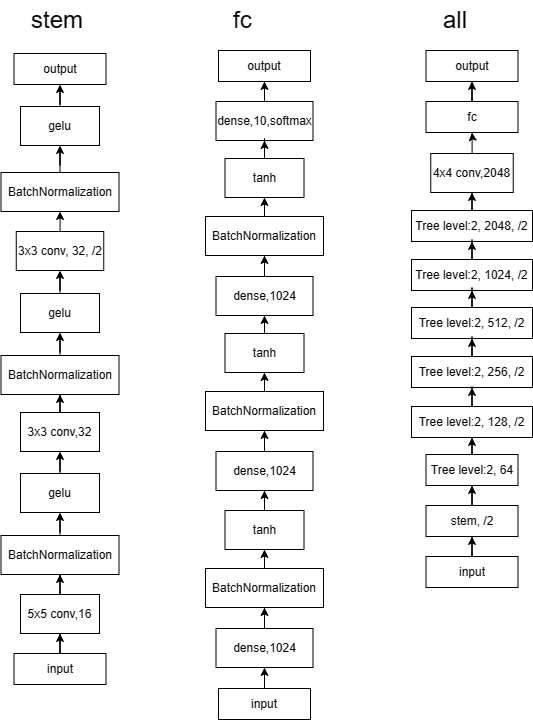

The diagram above was exported from draw.io. Its source (the exported page's mxGraphModel, read from the mxfile embedded in the PNG):
<mxGraphModel dx="1528" dy="817" grid="0" gridSize="10" guides="1" tooltips="1" connect="1" arrows="1" fold="1" page="1" pageScale="1" pageWidth="827" pageHeight="1169" math="1" shadow="0">
  <root>
    <mxCell id="0" />
    <mxCell id="1" parent="0" />
    <mxCell id="wObPx0-Zx8SKrmPe0hxf-1" value="&lt;div style=&quot;text-align: center&quot;&gt;&lt;font face=&quot;helvetica&quot; style=&quot;font-size: 24px&quot;&gt;stem&lt;/font&gt;&lt;/div&gt;" style="rounded=0;whiteSpace=wrap;html=1;fontFamily=杨任东竹石体;fontSize=17;fillColor=none;strokeColor=none;align=left;verticalAlign=middle;sketch=1;fontSource=%2Ffonts%2F%E6%9D%A8%E4%BB%BB%E4%B8%9C%E7%AB%B9%E7%9F%B3%E4%BD%93.ttf;" vertex="1" parent="1">
      <mxGeometry x="62" y="37" width="61" height="39" as="geometry" />
    </mxCell>
    <mxCell id="wObPx0-Zx8SKrmPe0hxf-22" style="edgeStyle=orthogonalEdgeStyle;rounded=0;orthogonalLoop=1;jettySize=auto;html=1;" edge="1" parent="1" target="wObPx0-Zx8SKrmPe0hxf-4">
      <mxGeometry relative="1" as="geometry" />
    </mxCell>
    <mxCell id="wObPx0-Zx8SKrmPe0hxf-29" style="edgeStyle=orthogonalEdgeStyle;rounded=0;orthogonalLoop=1;jettySize=auto;html=1;" edge="1" parent="1" source="wObPx0-Zx8SKrmPe0hxf-2" target="wObPx0-Zx8SKrmPe0hxf-4">
      <mxGeometry relative="1" as="geometry" />
    </mxCell>
    <mxCell id="wObPx0-Zx8SKrmPe0hxf-2" value="input" style="rounded=0;whiteSpace=wrap;html=1;" vertex="1" parent="1">
      <mxGeometry x="46.5" y="690" width="92" height="31" as="geometry" />
    </mxCell>
    <mxCell id="wObPx0-Zx8SKrmPe0hxf-3" value="output" style="rounded=0;whiteSpace=wrap;html=1;" vertex="1" parent="1">
      <mxGeometry x="46.5" y="90" width="92" height="31" as="geometry" />
    </mxCell>
    <mxCell id="wObPx0-Zx8SKrmPe0hxf-21" style="edgeStyle=orthogonalEdgeStyle;rounded=0;orthogonalLoop=1;jettySize=auto;html=1;" edge="1" parent="1" source="wObPx0-Zx8SKrmPe0hxf-4" target="wObPx0-Zx8SKrmPe0hxf-11">
      <mxGeometry relative="1" as="geometry" />
    </mxCell>
    <mxCell id="wObPx0-Zx8SKrmPe0hxf-4" value="5x5 conv,16" style="rounded=0;whiteSpace=wrap;html=1;" vertex="1" parent="1">
      <mxGeometry x="53" y="631" width="79" height="39" as="geometry" />
    </mxCell>
    <mxCell id="wObPx0-Zx8SKrmPe0hxf-18" style="edgeStyle=orthogonalEdgeStyle;rounded=0;orthogonalLoop=1;jettySize=auto;html=1;entryX=0.5;entryY=1;entryDx=0;entryDy=0;" edge="1" parent="1" source="wObPx0-Zx8SKrmPe0hxf-5" target="wObPx0-Zx8SKrmPe0hxf-10">
      <mxGeometry relative="1" as="geometry" />
    </mxCell>
    <mxCell id="wObPx0-Zx8SKrmPe0hxf-5" value="3x3 conv,32" style="rounded=0;whiteSpace=wrap;html=1;" vertex="1" parent="1">
      <mxGeometry x="53" y="449" width="79" height="39" as="geometry" />
    </mxCell>
    <mxCell id="wObPx0-Zx8SKrmPe0hxf-14" style="edgeStyle=orthogonalEdgeStyle;rounded=0;orthogonalLoop=1;jettySize=auto;html=1;" edge="1" parent="1" source="wObPx0-Zx8SKrmPe0hxf-6" target="wObPx0-Zx8SKrmPe0hxf-12">
      <mxGeometry relative="1" as="geometry" />
    </mxCell>
    <mxCell id="wObPx0-Zx8SKrmPe0hxf-6" value="3x3 conv, 32, /2" style="rounded=0;whiteSpace=wrap;html=1;" vertex="1" parent="1">
      <mxGeometry x="48.75" y="268" width="87.5" height="39" as="geometry" />
    </mxCell>
    <mxCell id="wObPx0-Zx8SKrmPe0hxf-23" style="edgeStyle=orthogonalEdgeStyle;rounded=0;orthogonalLoop=1;jettySize=auto;html=1;" edge="1" parent="1" source="wObPx0-Zx8SKrmPe0hxf-7" target="wObPx0-Zx8SKrmPe0hxf-3">
      <mxGeometry relative="1" as="geometry" />
    </mxCell>
    <mxCell id="wObPx0-Zx8SKrmPe0hxf-7" value="gelu" style="rounded=0;whiteSpace=wrap;html=1;" vertex="1" parent="1">
      <mxGeometry x="53" y="143" width="79" height="39" as="geometry" />
    </mxCell>
    <mxCell id="wObPx0-Zx8SKrmPe0hxf-15" style="edgeStyle=orthogonalEdgeStyle;rounded=0;orthogonalLoop=1;jettySize=auto;html=1;entryX=0.5;entryY=1;entryDx=0;entryDy=0;" edge="1" parent="1" source="wObPx0-Zx8SKrmPe0hxf-8" target="wObPx0-Zx8SKrmPe0hxf-6">
      <mxGeometry relative="1" as="geometry" />
    </mxCell>
    <mxCell id="wObPx0-Zx8SKrmPe0hxf-8" value="gelu" style="rounded=0;whiteSpace=wrap;html=1;" vertex="1" parent="1">
      <mxGeometry x="53" y="330" width="79" height="39" as="geometry" />
    </mxCell>
    <mxCell id="wObPx0-Zx8SKrmPe0hxf-19" style="edgeStyle=orthogonalEdgeStyle;rounded=0;orthogonalLoop=1;jettySize=auto;html=1;entryX=0.5;entryY=1;entryDx=0;entryDy=0;" edge="1" parent="1" source="wObPx0-Zx8SKrmPe0hxf-9" target="wObPx0-Zx8SKrmPe0hxf-5">
      <mxGeometry relative="1" as="geometry" />
    </mxCell>
    <mxCell id="wObPx0-Zx8SKrmPe0hxf-9" value="gelu" style="rounded=0;whiteSpace=wrap;html=1;" vertex="1" parent="1">
      <mxGeometry x="53" y="510" width="79" height="39" as="geometry" />
    </mxCell>
    <mxCell id="wObPx0-Zx8SKrmPe0hxf-17" style="edgeStyle=orthogonalEdgeStyle;rounded=0;orthogonalLoop=1;jettySize=auto;html=1;entryX=0.5;entryY=1;entryDx=0;entryDy=0;" edge="1" parent="1" source="wObPx0-Zx8SKrmPe0hxf-10" target="wObPx0-Zx8SKrmPe0hxf-8">
      <mxGeometry relative="1" as="geometry" />
    </mxCell>
    <mxCell id="wObPx0-Zx8SKrmPe0hxf-10" value="BatchNormalization" style="rounded=0;whiteSpace=wrap;html=1;" vertex="1" parent="1">
      <mxGeometry x="33.5" y="392" width="118" height="39" as="geometry" />
    </mxCell>
    <mxCell id="wObPx0-Zx8SKrmPe0hxf-20" style="edgeStyle=orthogonalEdgeStyle;rounded=0;orthogonalLoop=1;jettySize=auto;html=1;entryX=0.5;entryY=1;entryDx=0;entryDy=0;" edge="1" parent="1" source="wObPx0-Zx8SKrmPe0hxf-11" target="wObPx0-Zx8SKrmPe0hxf-9">
      <mxGeometry relative="1" as="geometry" />
    </mxCell>
    <mxCell id="wObPx0-Zx8SKrmPe0hxf-11" value="BatchNormalization" style="rounded=0;whiteSpace=wrap;html=1;" vertex="1" parent="1">
      <mxGeometry x="33.5" y="572" width="118" height="39" as="geometry" />
    </mxCell>
    <mxCell id="wObPx0-Zx8SKrmPe0hxf-13" style="edgeStyle=orthogonalEdgeStyle;rounded=0;orthogonalLoop=1;jettySize=auto;html=1;" edge="1" parent="1" source="wObPx0-Zx8SKrmPe0hxf-12" target="wObPx0-Zx8SKrmPe0hxf-7">
      <mxGeometry relative="1" as="geometry" />
    </mxCell>
    <mxCell id="wObPx0-Zx8SKrmPe0hxf-12" value="BatchNormalization" style="rounded=0;whiteSpace=wrap;html=1;" vertex="1" parent="1">
      <mxGeometry x="33.5" y="209" width="118" height="39" as="geometry" />
    </mxCell>
    <mxCell id="wObPx0-Zx8SKrmPe0hxf-24" value="&lt;div style=&quot;text-align: center&quot;&gt;&lt;font face=&quot;helvetica&quot; style=&quot;font-size: 24px&quot;&gt;fc&lt;/font&gt;&lt;/div&gt;" style="rounded=0;whiteSpace=wrap;html=1;fontFamily=杨任东竹石体;fontSize=17;fillColor=none;strokeColor=none;align=left;verticalAlign=middle;sketch=1;fontSource=%2Ffonts%2F%E6%9D%A8%E4%BB%BB%E4%B8%9C%E7%AB%B9%E7%9F%B3%E4%BD%93.ttf;" vertex="1" parent="1">
      <mxGeometry x="263.5" y="37" width="67" height="39" as="geometry" />
    </mxCell>
    <mxCell id="wObPx0-Zx8SKrmPe0hxf-56" style="edgeStyle=orthogonalEdgeStyle;rounded=0;orthogonalLoop=1;jettySize=auto;html=1;entryX=0.5;entryY=1;entryDx=0;entryDy=0;" edge="1" parent="1" source="wObPx0-Zx8SKrmPe0hxf-28" target="wObPx0-Zx8SKrmPe0hxf-31">
      <mxGeometry relative="1" as="geometry" />
    </mxCell>
    <mxCell id="wObPx0-Zx8SKrmPe0hxf-28" value="input" style="rounded=0;whiteSpace=wrap;html=1;" vertex="1" parent="1">
      <mxGeometry x="251" y="725" width="92" height="31" as="geometry" />
    </mxCell>
    <mxCell id="wObPx0-Zx8SKrmPe0hxf-30" value="output" style="rounded=0;whiteSpace=wrap;html=1;" vertex="1" parent="1">
      <mxGeometry x="251" y="87" width="92" height="31" as="geometry" />
    </mxCell>
    <mxCell id="wObPx0-Zx8SKrmPe0hxf-42" style="edgeStyle=orthogonalEdgeStyle;rounded=0;orthogonalLoop=1;jettySize=auto;html=1;" edge="1" parent="1" source="wObPx0-Zx8SKrmPe0hxf-31" target="wObPx0-Zx8SKrmPe0hxf-36">
      <mxGeometry relative="1" as="geometry" />
    </mxCell>
    <mxCell id="wObPx0-Zx8SKrmPe0hxf-31" value="dense,1024" style="rounded=0;whiteSpace=wrap;html=1;" vertex="1" parent="1">
      <mxGeometry x="248.5" y="665" width="97" height="39" as="geometry" />
    </mxCell>
    <mxCell id="wObPx0-Zx8SKrmPe0hxf-58" style="edgeStyle=orthogonalEdgeStyle;rounded=0;orthogonalLoop=1;jettySize=auto;html=1;" edge="1" parent="1" source="wObPx0-Zx8SKrmPe0hxf-34" target="wObPx0-Zx8SKrmPe0hxf-30">
      <mxGeometry relative="1" as="geometry" />
    </mxCell>
    <mxCell id="wObPx0-Zx8SKrmPe0hxf-34" value="dense,10,softmax" style="rounded=0;whiteSpace=wrap;html=1;" vertex="1" parent="1">
      <mxGeometry x="248.5" y="138" width="97" height="39" as="geometry" />
    </mxCell>
    <mxCell id="wObPx0-Zx8SKrmPe0hxf-43" style="edgeStyle=orthogonalEdgeStyle;rounded=0;orthogonalLoop=1;jettySize=auto;html=1;entryX=0.5;entryY=1;entryDx=0;entryDy=0;" edge="1" parent="1" source="wObPx0-Zx8SKrmPe0hxf-36" target="wObPx0-Zx8SKrmPe0hxf-38">
      <mxGeometry relative="1" as="geometry" />
    </mxCell>
    <mxCell id="wObPx0-Zx8SKrmPe0hxf-36" value="BatchNormalization" style="rounded=0;whiteSpace=wrap;html=1;" vertex="1" parent="1">
      <mxGeometry x="238" y="605" width="118" height="39" as="geometry" />
    </mxCell>
    <mxCell id="wObPx0-Zx8SKrmPe0hxf-54" style="edgeStyle=orthogonalEdgeStyle;rounded=0;orthogonalLoop=1;jettySize=auto;html=1;" edge="1" parent="1" source="wObPx0-Zx8SKrmPe0hxf-38" target="wObPx0-Zx8SKrmPe0hxf-45">
      <mxGeometry relative="1" as="geometry" />
    </mxCell>
    <mxCell id="wObPx0-Zx8SKrmPe0hxf-38" value="tanh" style="rounded=0;whiteSpace=wrap;html=1;" vertex="1" parent="1">
      <mxGeometry x="257.5" y="547" width="79" height="39" as="geometry" />
    </mxCell>
    <mxCell id="wObPx0-Zx8SKrmPe0hxf-44" style="edgeStyle=orthogonalEdgeStyle;rounded=0;orthogonalLoop=1;jettySize=auto;html=1;" edge="1" parent="1" source="wObPx0-Zx8SKrmPe0hxf-45" target="wObPx0-Zx8SKrmPe0hxf-47">
      <mxGeometry relative="1" as="geometry" />
    </mxCell>
    <mxCell id="wObPx0-Zx8SKrmPe0hxf-45" value="dense,1024" style="rounded=0;whiteSpace=wrap;html=1;" vertex="1" parent="1">
      <mxGeometry x="248.5" y="488" width="97" height="39" as="geometry" />
    </mxCell>
    <mxCell id="wObPx0-Zx8SKrmPe0hxf-46" style="edgeStyle=orthogonalEdgeStyle;rounded=0;orthogonalLoop=1;jettySize=auto;html=1;entryX=0.5;entryY=1;entryDx=0;entryDy=0;" edge="1" parent="1" source="wObPx0-Zx8SKrmPe0hxf-47" target="wObPx0-Zx8SKrmPe0hxf-48">
      <mxGeometry relative="1" as="geometry" />
    </mxCell>
    <mxCell id="wObPx0-Zx8SKrmPe0hxf-47" value="BatchNormalization" style="rounded=0;whiteSpace=wrap;html=1;" vertex="1" parent="1">
      <mxGeometry x="238" y="428" width="118" height="39" as="geometry" />
    </mxCell>
    <mxCell id="wObPx0-Zx8SKrmPe0hxf-55" style="edgeStyle=orthogonalEdgeStyle;rounded=0;orthogonalLoop=1;jettySize=auto;html=1;entryX=0.5;entryY=1;entryDx=0;entryDy=0;" edge="1" parent="1" source="wObPx0-Zx8SKrmPe0hxf-48" target="wObPx0-Zx8SKrmPe0hxf-50">
      <mxGeometry relative="1" as="geometry" />
    </mxCell>
    <mxCell id="wObPx0-Zx8SKrmPe0hxf-48" value="tanh" style="rounded=0;whiteSpace=wrap;html=1;" vertex="1" parent="1">
      <mxGeometry x="257.5" y="370" width="79" height="39" as="geometry" />
    </mxCell>
    <mxCell id="wObPx0-Zx8SKrmPe0hxf-49" style="edgeStyle=orthogonalEdgeStyle;rounded=0;orthogonalLoop=1;jettySize=auto;html=1;" edge="1" parent="1" source="wObPx0-Zx8SKrmPe0hxf-50" target="wObPx0-Zx8SKrmPe0hxf-52">
      <mxGeometry relative="1" as="geometry" />
    </mxCell>
    <mxCell id="wObPx0-Zx8SKrmPe0hxf-50" value="dense,1024" style="rounded=0;whiteSpace=wrap;html=1;" vertex="1" parent="1">
      <mxGeometry x="248.5" y="313" width="97" height="39" as="geometry" />
    </mxCell>
    <mxCell id="wObPx0-Zx8SKrmPe0hxf-51" style="edgeStyle=orthogonalEdgeStyle;rounded=0;orthogonalLoop=1;jettySize=auto;html=1;entryX=0.5;entryY=1;entryDx=0;entryDy=0;" edge="1" parent="1" source="wObPx0-Zx8SKrmPe0hxf-52" target="wObPx0-Zx8SKrmPe0hxf-53">
      <mxGeometry relative="1" as="geometry" />
    </mxCell>
    <mxCell id="wObPx0-Zx8SKrmPe0hxf-52" value="BatchNormalization" style="rounded=0;whiteSpace=wrap;html=1;" vertex="1" parent="1">
      <mxGeometry x="238" y="253" width="118" height="39" as="geometry" />
    </mxCell>
    <mxCell id="wObPx0-Zx8SKrmPe0hxf-57" style="edgeStyle=orthogonalEdgeStyle;rounded=0;orthogonalLoop=1;jettySize=auto;html=1;entryX=0.5;entryY=1;entryDx=0;entryDy=0;" edge="1" parent="1" source="wObPx0-Zx8SKrmPe0hxf-53" target="wObPx0-Zx8SKrmPe0hxf-34">
      <mxGeometry relative="1" as="geometry" />
    </mxCell>
    <mxCell id="wObPx0-Zx8SKrmPe0hxf-53" value="tanh" style="rounded=0;whiteSpace=wrap;html=1;" vertex="1" parent="1">
      <mxGeometry x="257.5" y="195" width="79" height="39" as="geometry" />
    </mxCell>
    <mxCell id="wObPx0-Zx8SKrmPe0hxf-59" value="&lt;div style=&quot;text-align: center&quot;&gt;&lt;font face=&quot;helvetica&quot;&gt;&lt;span style=&quot;font-size: 24px&quot;&gt;all&lt;/span&gt;&lt;/font&gt;&lt;/div&gt;" style="rounded=0;whiteSpace=wrap;html=1;fontFamily=杨任东竹石体;fontSize=17;fillColor=none;strokeColor=none;align=left;verticalAlign=middle;sketch=1;fontSource=%2Ffonts%2F%E6%9D%A8%E4%BB%BB%E4%B8%9C%E7%AB%B9%E7%9F%B3%E4%BD%93.ttf;" vertex="1" parent="1">
      <mxGeometry x="474" y="37" width="61" height="39" as="geometry" />
    </mxCell>
    <mxCell id="wObPx0-Zx8SKrmPe0hxf-99" style="edgeStyle=orthogonalEdgeStyle;rounded=0;orthogonalLoop=1;jettySize=auto;html=1;fontSize=12;" edge="1" parent="1" source="wObPx0-Zx8SKrmPe0hxf-60" target="wObPx0-Zx8SKrmPe0hxf-62">
      <mxGeometry relative="1" as="geometry" />
    </mxCell>
    <mxCell id="wObPx0-Zx8SKrmPe0hxf-60" value="input" style="rounded=0;whiteSpace=wrap;html=1;" vertex="1" parent="1">
      <mxGeometry x="458.5" y="593" width="92" height="31" as="geometry" />
    </mxCell>
    <mxCell id="wObPx0-Zx8SKrmPe0hxf-61" value="output" style="rounded=0;whiteSpace=wrap;html=1;" vertex="1" parent="1">
      <mxGeometry x="458.5" y="87" width="92" height="31" as="geometry" />
    </mxCell>
    <mxCell id="wObPx0-Zx8SKrmPe0hxf-89" style="edgeStyle=orthogonalEdgeStyle;rounded=0;orthogonalLoop=1;jettySize=auto;html=1;fontSize=12;" edge="1" parent="1" target="wObPx0-Zx8SKrmPe0hxf-64">
      <mxGeometry relative="1" as="geometry" />
    </mxCell>
    <mxCell id="wObPx0-Zx8SKrmPe0hxf-90" style="edgeStyle=orthogonalEdgeStyle;rounded=0;orthogonalLoop=1;jettySize=auto;html=1;fontSize=12;" edge="1" parent="1" source="wObPx0-Zx8SKrmPe0hxf-62" target="wObPx0-Zx8SKrmPe0hxf-64">
      <mxGeometry relative="1" as="geometry" />
    </mxCell>
    <mxCell id="wObPx0-Zx8SKrmPe0hxf-62" value="stem, /2" style="rounded=0;whiteSpace=wrap;html=1;" vertex="1" parent="1">
      <mxGeometry x="458.5" y="542" width="92" height="31" as="geometry" />
    </mxCell>
    <mxCell id="wObPx0-Zx8SKrmPe0hxf-88" style="edgeStyle=orthogonalEdgeStyle;rounded=0;orthogonalLoop=1;jettySize=auto;html=1;entryX=0.5;entryY=1;entryDx=0;entryDy=0;fontSize=12;" edge="1" parent="1" source="wObPx0-Zx8SKrmPe0hxf-63" target="wObPx0-Zx8SKrmPe0hxf-61">
      <mxGeometry relative="1" as="geometry" />
    </mxCell>
    <mxCell id="wObPx0-Zx8SKrmPe0hxf-63" value="fc" style="rounded=0;whiteSpace=wrap;html=1;" vertex="1" parent="1">
      <mxGeometry x="458.5" y="138" width="92" height="31" as="geometry" />
    </mxCell>
    <mxCell id="wObPx0-Zx8SKrmPe0hxf-81" style="edgeStyle=orthogonalEdgeStyle;rounded=0;orthogonalLoop=1;jettySize=auto;html=1;fontSize=12;" edge="1" parent="1" source="wObPx0-Zx8SKrmPe0hxf-64">
      <mxGeometry relative="1" as="geometry" />
    </mxCell>
    <mxCell id="wObPx0-Zx8SKrmPe0hxf-98" style="edgeStyle=orthogonalEdgeStyle;rounded=0;orthogonalLoop=1;jettySize=auto;html=1;entryX=0.5;entryY=1;entryDx=0;entryDy=0;fontSize=12;" edge="1" parent="1" source="wObPx0-Zx8SKrmPe0hxf-64" target="wObPx0-Zx8SKrmPe0hxf-80">
      <mxGeometry relative="1" as="geometry" />
    </mxCell>
    <mxCell id="wObPx0-Zx8SKrmPe0hxf-64" value="&lt;span style=&quot;font-family: &amp;#34;helvetica&amp;#34;&quot;&gt;&lt;font style=&quot;font-size: 12px&quot;&gt;Tree level:2, 64&lt;/font&gt;&lt;/span&gt;" style="rounded=0;whiteSpace=wrap;html=1;" vertex="1" parent="1">
      <mxGeometry x="458.5" y="491" width="92" height="31" as="geometry" />
    </mxCell>
    <mxCell id="wObPx0-Zx8SKrmPe0hxf-76" style="edgeStyle=orthogonalEdgeStyle;rounded=0;orthogonalLoop=1;jettySize=auto;html=1;entryX=0.5;entryY=1;entryDx=0;entryDy=0;fontSize=12;" edge="1" parent="1" target="wObPx0-Zx8SKrmPe0hxf-75">
      <mxGeometry relative="1" as="geometry" />
    </mxCell>
    <mxCell id="wObPx0-Zx8SKrmPe0hxf-92" style="edgeStyle=orthogonalEdgeStyle;rounded=0;orthogonalLoop=1;jettySize=auto;html=1;entryX=0.5;entryY=1;entryDx=0;entryDy=0;fontSize=12;" edge="1" parent="1" source="wObPx0-Zx8SKrmPe0hxf-69" target="wObPx0-Zx8SKrmPe0hxf-75">
      <mxGeometry relative="1" as="geometry" />
    </mxCell>
    <mxCell id="wObPx0-Zx8SKrmPe0hxf-69" value="&lt;span style=&quot;font-family: &amp;#34;helvetica&amp;#34;&quot;&gt;&lt;font style=&quot;font-size: 12px&quot;&gt;Tree level:2, 2048, /2&lt;/font&gt;&lt;/span&gt;" style="rounded=0;whiteSpace=wrap;html=1;" vertex="1" parent="1">
      <mxGeometry x="444" y="247" width="121" height="31" as="geometry" />
    </mxCell>
    <mxCell id="wObPx0-Zx8SKrmPe0hxf-87" style="edgeStyle=orthogonalEdgeStyle;rounded=0;orthogonalLoop=1;jettySize=auto;html=1;fontSize=12;" edge="1" parent="1" source="wObPx0-Zx8SKrmPe0hxf-75" target="wObPx0-Zx8SKrmPe0hxf-63">
      <mxGeometry relative="1" as="geometry" />
    </mxCell>
    <mxCell id="wObPx0-Zx8SKrmPe0hxf-75" value="4x4 conv,2048" style="rounded=0;whiteSpace=wrap;html=1;" vertex="1" parent="1">
      <mxGeometry x="463.25" y="190" width="82.5" height="39" as="geometry" />
    </mxCell>
    <mxCell id="wObPx0-Zx8SKrmPe0hxf-86" style="edgeStyle=orthogonalEdgeStyle;rounded=0;orthogonalLoop=1;jettySize=auto;html=1;fontSize=12;" edge="1" parent="1">
      <mxGeometry relative="1" as="geometry" />
    </mxCell>
    <mxCell id="wObPx0-Zx8SKrmPe0hxf-93" style="edgeStyle=orthogonalEdgeStyle;rounded=0;orthogonalLoop=1;jettySize=auto;html=1;entryX=0.5;entryY=1;entryDx=0;entryDy=0;fontSize=12;" edge="1" parent="1" source="wObPx0-Zx8SKrmPe0hxf-77" target="wObPx0-Zx8SKrmPe0hxf-69">
      <mxGeometry relative="1" as="geometry" />
    </mxCell>
    <mxCell id="wObPx0-Zx8SKrmPe0hxf-77" value="&lt;span style=&quot;font-family: &amp;#34;helvetica&amp;#34;&quot;&gt;&lt;font style=&quot;font-size: 12px&quot;&gt;Tree level:2, 1024, /2&lt;/font&gt;&lt;/span&gt;" style="rounded=0;whiteSpace=wrap;html=1;" vertex="1" parent="1">
      <mxGeometry x="444" y="296" width="121" height="31" as="geometry" />
    </mxCell>
    <mxCell id="wObPx0-Zx8SKrmPe0hxf-85" style="edgeStyle=orthogonalEdgeStyle;rounded=0;orthogonalLoop=1;jettySize=auto;html=1;entryX=0.5;entryY=1;entryDx=0;entryDy=0;fontSize=12;" edge="1" parent="1">
      <mxGeometry relative="1" as="geometry" />
    </mxCell>
    <mxCell id="wObPx0-Zx8SKrmPe0hxf-95" style="edgeStyle=orthogonalEdgeStyle;rounded=0;orthogonalLoop=1;jettySize=auto;html=1;entryX=0.5;entryY=1;entryDx=0;entryDy=0;fontSize=12;" edge="1" parent="1" source="wObPx0-Zx8SKrmPe0hxf-78" target="wObPx0-Zx8SKrmPe0hxf-77">
      <mxGeometry relative="1" as="geometry" />
    </mxCell>
    <mxCell id="wObPx0-Zx8SKrmPe0hxf-78" value="&lt;span style=&quot;font-family: &amp;#34;helvetica&amp;#34;&quot;&gt;&lt;font style=&quot;font-size: 12px&quot;&gt;Tree level:2, 512, /2&lt;/font&gt;&lt;/span&gt;" style="rounded=0;whiteSpace=wrap;html=1;" vertex="1" parent="1">
      <mxGeometry x="444" y="344" width="121" height="31" as="geometry" />
    </mxCell>
    <mxCell id="wObPx0-Zx8SKrmPe0hxf-84" style="edgeStyle=orthogonalEdgeStyle;rounded=0;orthogonalLoop=1;jettySize=auto;html=1;fontSize=12;" edge="1" parent="1">
      <mxGeometry relative="1" as="geometry" />
    </mxCell>
    <mxCell id="wObPx0-Zx8SKrmPe0hxf-94" style="edgeStyle=orthogonalEdgeStyle;rounded=0;orthogonalLoop=1;jettySize=auto;html=1;entryX=0.5;entryY=1;entryDx=0;entryDy=0;fontSize=12;" edge="1" parent="1" source="wObPx0-Zx8SKrmPe0hxf-79" target="wObPx0-Zx8SKrmPe0hxf-78">
      <mxGeometry relative="1" as="geometry" />
    </mxCell>
    <mxCell id="wObPx0-Zx8SKrmPe0hxf-79" value="&lt;span style=&quot;font-family: &amp;#34;helvetica&amp;#34;&quot;&gt;&lt;font style=&quot;font-size: 12px&quot;&gt;Tree level:2, 256, /2&lt;/font&gt;&lt;/span&gt;" style="rounded=0;whiteSpace=wrap;html=1;" vertex="1" parent="1">
      <mxGeometry x="444" y="393" width="121" height="31" as="geometry" />
    </mxCell>
    <mxCell id="wObPx0-Zx8SKrmPe0hxf-82" style="edgeStyle=orthogonalEdgeStyle;rounded=0;orthogonalLoop=1;jettySize=auto;html=1;entryX=0.5;entryY=1;entryDx=0;entryDy=0;fontSize=12;" edge="1" parent="1">
      <mxGeometry relative="1" as="geometry" />
    </mxCell>
    <mxCell id="wObPx0-Zx8SKrmPe0hxf-97" style="edgeStyle=orthogonalEdgeStyle;rounded=0;orthogonalLoop=1;jettySize=auto;html=1;fontSize=12;" edge="1" parent="1" source="wObPx0-Zx8SKrmPe0hxf-80" target="wObPx0-Zx8SKrmPe0hxf-79">
      <mxGeometry relative="1" as="geometry" />
    </mxCell>
    <mxCell id="wObPx0-Zx8SKrmPe0hxf-80" value="&lt;span style=&quot;font-family: &amp;#34;helvetica&amp;#34;&quot;&gt;&lt;font style=&quot;font-size: 12px&quot;&gt;Tree level:2, 128, /2&lt;/font&gt;&lt;/span&gt;" style="rounded=0;whiteSpace=wrap;html=1;" vertex="1" parent="1">
      <mxGeometry x="444" y="443" width="121" height="31" as="geometry" />
    </mxCell>
  </root>
</mxGraphModel>